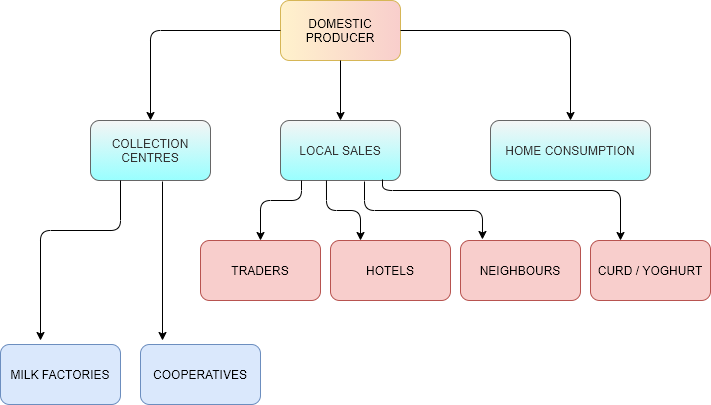

The diagram above was exported from draw.io. Its source (the exported page's mxGraphModel, read from the mxfile embedded in the PNG):
<mxGraphModel dx="1451" dy="534" grid="1" gridSize="10" guides="1" tooltips="1" connect="1" arrows="1" fold="1" page="1" pageScale="1" pageWidth="583" pageHeight="827" background="none" math="0" shadow="0">
  <root>
    <mxCell id="0" />
    <mxCell id="1" parent="0" />
    <mxCell id="K6Pj_G7153la-7I6n9zK-1" value="DOMESTIC PRODUCER" style="rounded=1;whiteSpace=wrap;html=1;fillColor=#fff2cc;strokeColor=#d6b656;gradientDirection=east;gradientColor=#F8CECC;" vertex="1" parent="1">
      <mxGeometry x="220" y="40" width="120" height="60" as="geometry" />
    </mxCell>
    <mxCell id="K6Pj_G7153la-7I6n9zK-2" value="HOME CONSUMPTION" style="rounded=1;whiteSpace=wrap;html=1;fillColor=#f5f5f5;strokeColor=#666666;fontColor=#333333;gradientColor=#99FFFF;" vertex="1" parent="1">
      <mxGeometry x="430" y="160" width="160" height="60" as="geometry" />
    </mxCell>
    <mxCell id="K6Pj_G7153la-7I6n9zK-3" value="LOCAL SALES" style="rounded=1;whiteSpace=wrap;html=1;fillColor=#f5f5f5;strokeColor=#666666;fontColor=#333333;gradientColor=#99FFFF;" vertex="1" parent="1">
      <mxGeometry x="220" y="160" width="120" height="60" as="geometry" />
    </mxCell>
    <mxCell id="K6Pj_G7153la-7I6n9zK-4" value="COLLECTION CENTRES" style="rounded=1;whiteSpace=wrap;html=1;fillColor=#f5f5f5;strokeColor=#666666;fontColor=#333333;gradientColor=#99FFFF;" vertex="1" parent="1">
      <mxGeometry x="30" y="160" width="120" height="60" as="geometry" />
    </mxCell>
    <mxCell id="K6Pj_G7153la-7I6n9zK-5" value="TRADERS" style="rounded=1;whiteSpace=wrap;html=1;fillColor=#f8cecc;strokeColor=#b85450;" vertex="1" parent="1">
      <mxGeometry x="140" y="280" width="120" height="60" as="geometry" />
    </mxCell>
    <mxCell id="K6Pj_G7153la-7I6n9zK-6" value="HOTELS" style="rounded=1;whiteSpace=wrap;html=1;fillColor=#f8cecc;strokeColor=#b85450;" vertex="1" parent="1">
      <mxGeometry x="270" y="280" width="120" height="60" as="geometry" />
    </mxCell>
    <mxCell id="K6Pj_G7153la-7I6n9zK-7" value="NEIGHBOURS" style="rounded=1;whiteSpace=wrap;html=1;fillColor=#f8cecc;strokeColor=#b85450;" vertex="1" parent="1">
      <mxGeometry x="400" y="280" width="120" height="60" as="geometry" />
    </mxCell>
    <mxCell id="K6Pj_G7153la-7I6n9zK-8" value="CURD / YOGHURT" style="rounded=1;whiteSpace=wrap;html=1;fillColor=#f8cecc;strokeColor=#b85450;labelBorderColor=none;" vertex="1" parent="1">
      <mxGeometry x="530" y="280" width="120" height="60" as="geometry" />
    </mxCell>
    <mxCell id="K6Pj_G7153la-7I6n9zK-9" value="MILK FACTORIES" style="rounded=1;whiteSpace=wrap;html=1;fillColor=#dae8fc;strokeColor=#6c8ebf;" vertex="1" parent="1">
      <mxGeometry x="-60" y="384" width="120" height="60" as="geometry" />
    </mxCell>
    <mxCell id="K6Pj_G7153la-7I6n9zK-10" value="COOPERATIVES" style="rounded=1;whiteSpace=wrap;html=1;fillColor=#dae8fc;strokeColor=#6c8ebf;" vertex="1" parent="1">
      <mxGeometry x="80" y="384" width="120" height="60" as="geometry" />
    </mxCell>
    <mxCell id="K6Pj_G7153la-7I6n9zK-11" value="" style="endArrow=classic;html=1;exitX=0.5;exitY=1;exitDx=0;exitDy=0;" edge="1" parent="1" source="K6Pj_G7153la-7I6n9zK-1">
      <mxGeometry width="50" height="50" relative="1" as="geometry">
        <mxPoint x="270" y="290" as="sourcePoint" />
        <mxPoint x="280" y="160" as="targetPoint" />
      </mxGeometry>
    </mxCell>
    <mxCell id="K6Pj_G7153la-7I6n9zK-12" value="" style="endArrow=classic;html=1;exitX=0;exitY=0.5;exitDx=0;exitDy=0;entryX=0.5;entryY=0;entryDx=0;entryDy=0;" edge="1" parent="1" source="K6Pj_G7153la-7I6n9zK-1" target="K6Pj_G7153la-7I6n9zK-4">
      <mxGeometry width="50" height="50" relative="1" as="geometry">
        <mxPoint x="270" y="290" as="sourcePoint" />
        <mxPoint x="320" y="240" as="targetPoint" />
        <Array as="points">
          <mxPoint x="90" y="70" />
        </Array>
      </mxGeometry>
    </mxCell>
    <mxCell id="K6Pj_G7153la-7I6n9zK-13" value="" style="endArrow=classic;html=1;exitX=0.25;exitY=1;exitDx=0;exitDy=0;" edge="1" parent="1" source="K6Pj_G7153la-7I6n9zK-4">
      <mxGeometry width="50" height="50" relative="1" as="geometry">
        <mxPoint x="110" y="230" as="sourcePoint" />
        <mxPoint x="-20" y="380" as="targetPoint" />
        <Array as="points">
          <mxPoint x="60" y="270" />
          <mxPoint x="-20" y="270" />
        </Array>
      </mxGeometry>
    </mxCell>
    <mxCell id="K6Pj_G7153la-7I6n9zK-14" value="" style="endArrow=classic;html=1;exitX=0.6;exitY=1.017;exitDx=0;exitDy=0;exitPerimeter=0;" edge="1" parent="1" source="K6Pj_G7153la-7I6n9zK-4">
      <mxGeometry width="50" height="50" relative="1" as="geometry">
        <mxPoint x="270" y="290" as="sourcePoint" />
        <mxPoint x="102" y="380" as="targetPoint" />
      </mxGeometry>
    </mxCell>
    <mxCell id="K6Pj_G7153la-7I6n9zK-15" value="" style="endArrow=classic;html=1;" edge="1" parent="1">
      <mxGeometry width="50" height="50" relative="1" as="geometry">
        <mxPoint x="241" y="220" as="sourcePoint" />
        <mxPoint x="200" y="280" as="targetPoint" />
        <Array as="points">
          <mxPoint x="241" y="240" />
          <mxPoint x="200" y="240" />
        </Array>
      </mxGeometry>
    </mxCell>
    <mxCell id="K6Pj_G7153la-7I6n9zK-16" value="" style="endArrow=classic;html=1;exitX=0.383;exitY=1;exitDx=0;exitDy=0;exitPerimeter=0;entryX=0.25;entryY=0;entryDx=0;entryDy=0;" edge="1" parent="1" source="K6Pj_G7153la-7I6n9zK-3" target="K6Pj_G7153la-7I6n9zK-6">
      <mxGeometry width="50" height="50" relative="1" as="geometry">
        <mxPoint x="270" y="290" as="sourcePoint" />
        <mxPoint x="320" y="240" as="targetPoint" />
        <Array as="points">
          <mxPoint x="266" y="250" />
          <mxPoint x="300" y="250" />
        </Array>
      </mxGeometry>
    </mxCell>
    <mxCell id="K6Pj_G7153la-7I6n9zK-17" value="" style="endArrow=classic;html=1;exitX=0.7;exitY=1.017;exitDx=0;exitDy=0;exitPerimeter=0;entryX=0.183;entryY=-0.017;entryDx=0;entryDy=0;entryPerimeter=0;" edge="1" parent="1" source="K6Pj_G7153la-7I6n9zK-3" target="K6Pj_G7153la-7I6n9zK-7">
      <mxGeometry width="50" height="50" relative="1" as="geometry">
        <mxPoint x="270" y="290" as="sourcePoint" />
        <mxPoint x="320" y="240" as="targetPoint" />
        <Array as="points">
          <mxPoint x="304" y="250" />
          <mxPoint x="422" y="250" />
        </Array>
      </mxGeometry>
    </mxCell>
    <mxCell id="K6Pj_G7153la-7I6n9zK-18" value="" style="endArrow=classic;html=1;exitX=0.85;exitY=0.983;exitDx=0;exitDy=0;entryX=0.25;entryY=0;entryDx=0;entryDy=0;exitPerimeter=0;" edge="1" parent="1" source="K6Pj_G7153la-7I6n9zK-3" target="K6Pj_G7153la-7I6n9zK-8">
      <mxGeometry width="50" height="50" relative="1" as="geometry">
        <mxPoint x="270" y="290" as="sourcePoint" />
        <mxPoint x="460" y="240" as="targetPoint" />
        <Array as="points">
          <mxPoint x="322" y="230" />
          <mxPoint x="560" y="230" />
        </Array>
      </mxGeometry>
    </mxCell>
    <mxCell id="K6Pj_G7153la-7I6n9zK-19" value="" style="endArrow=classic;html=1;entryX=0.5;entryY=0;entryDx=0;entryDy=0;" edge="1" parent="1" target="K6Pj_G7153la-7I6n9zK-2">
      <mxGeometry width="50" height="50" relative="1" as="geometry">
        <mxPoint x="340" y="70" as="sourcePoint" />
        <mxPoint x="320" y="240" as="targetPoint" />
        <Array as="points">
          <mxPoint x="510" y="70" />
        </Array>
      </mxGeometry>
    </mxCell>
  </root>
</mxGraphModel>